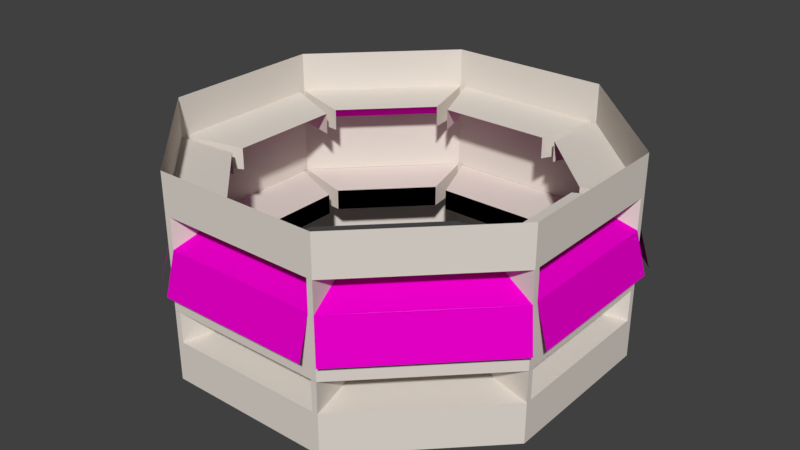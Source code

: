 # Source: lux_tower_mid.blend  (saved by Blender 2.79.0; exported with 4.5.12 LTS)
import bpy
from mathutils import Matrix  # noqa: F401  (used for matrix-valued properties, if any)

bpy.ops.wm.read_factory_settings(use_empty=True)
scene = bpy.context.scene
scene.name = 'Scene'

# ---- collections
col_collection_1 = bpy.data.collections.new('Collection 1'); scene.collection.children.link(col_collection_1)

# ---- materials (node trees are filled in below, after node groups)
mat_wall = bpy.data.materials.new('wall')
mat_wall.alpha_threshold = 0.0
mat_wall.use_transparent_shadow = False
mat_wall.diffuse_color = (0.7454, 0.6867, 0.624, 1.0)
mat_wall.roughness = 0.5
mat_black = bpy.data.materials.new('black')
mat_black.alpha_threshold = 0.0
mat_black.use_transparent_shadow = False
mat_black.diffuse_color = (0.0, 0.0, 0.0, 1.0)
mat_black.roughness = 0.5
mat_leaves = bpy.data.materials.new('leaves')
mat_leaves.alpha_threshold = 0.0
mat_leaves.use_transparent_shadow = False
mat_leaves.diffuse_color = (0.8, 0.0, 0.5773, 1.0)
mat_leaves.roughness = 0.5

# ---- material node trees

# ---- world
world_world = bpy.data.worlds.new('World'); scene.world = world_world
world_world.color = (0.05088, 0.05088, 0.05088)
world_world.use_sun_shadow = False
world_world.sun_shadow_jitter_overblur = 0.0
world_world.cycles.sampling_method = 'MANUAL'
world_world.light_settings.ao_factor = 0.4218

# ---- meshes
me_cylinder = bpy.data.meshes.new('Cylinder')
me_cylinder.from_pydata([(1.988, 0.0, 0.0), (0.0, -1.988, 0.0), (1.988, -0.8234, 2.0), (0.8234, -1.988, 2.0), (0.0, -1.988, 2.0), (1.988, 0.0, 2.0), (0.8234, -1.988, 0.0), (1.988, -0.8234, 0.0), (0.0, -1.988, 1.601), (1.988, 0.0, 1.601), (0.8234, -1.988, 1.601), (1.988, -0.8234, 1.601), (0.0, -1.988, 1.299), (0.8234, -1.988, 1.299), (1.988, -0.8234, 1.299), (0.0, -1.988, 0.7031), (1.988, 0.0, 0.7031), (0.8234, -1.988, 0.7031), (1.988, -0.8234, 0.7031), (0.0, -1.988, 0.3992), (1.988, 0.0, 0.3992), (0.8234, -1.988, 0.3992), (1.988, -0.8234, 0.3992), (0.7043, -1.433, 1.558), (0.0, -1.433, 1.558), (0.7043, -1.433, 1.343), (0.5706, -1.433, 1.558), (0.5706, -1.433, 1.343), (1.988, 0.0, 1.299), (1.433, -0.7043, 1.343), (1.433, -0.7043, 1.558), (1.433, -0.7043, 0.658), (1.433, -0.7043, 0.443), (0.5706, -1.433, 0.443), (1.433, 0.0, 0.443), (1.433, 0.0, 0.658), (0.5706, -1.433, 0.658), (0.7661, -1.988, 0.3992), (0.7661, -1.988, 0.7017), (0.7043, -1.433, 0.443), (0.0, -1.433, 0.443), (0.0, -1.433, 0.658), (0.7043, -1.433, 0.658), (1.988, -0.8234, 0.7017), (0.8234, -1.988, 0.7017), (1.988, 0.0, 0.7017), (0.0, -1.988, 0.7017), (0.7661, -1.988, 1.601), (0.7661, -1.988, 1.299), (1.433, 0.0, 1.558), (1.433, -0.5706, 1.558), (1.433, -0.5706, 1.343), (1.988, -0.7661, 1.601), (1.988, -0.7661, 1.299), (1.433, -0.5706, 0.658), (1.433, -0.5706, 0.443), (1.988, -0.7661, 0.7017), (1.988, -0.7661, 0.3992), (1.406, -1.406, 1.299), (0.7661, -2.101, 0.8994), (-5.215e-08, -2.101, 0.8994), (2.101, -1.043e-07, 0.8994), (2.068, -0.9034, 0.8994), (1.486, -1.486, 0.8994), (2.101, -0.7661, 0.8994), (0.904, -2.068, 0.8994)], [], [(9, 5, 2, 11), (11, 2, 3, 10), (10, 3, 4, 8, 47), (8, 24, 26, 47), (16, 28, 14, 18), (18, 14, 58, 13, 17), (17, 13, 48, 12, 15), (0, 20, 22, 7), (7, 22, 21, 6), (6, 21, 19, 1), (48, 47, 26, 27), (13, 25, 23, 10), (11, 10, 23, 30), (45, 56, 54, 35), (53, 51, 50, 52), (14, 11, 30, 29), (22, 43, 31, 32), (55, 34, 35, 54), (9, 52, 50, 49), (57, 55, 54, 56), (19, 37, 33, 40), (20, 34, 55, 57), (43, 44, 42, 31), (32, 31, 42, 39), (21, 39, 42, 44), (37, 38, 36, 33), (33, 36, 41, 40), (21, 22, 32, 39), (46, 41, 36, 38), (10, 47, 48, 13), (11, 14, 53, 52), (44, 38, 37, 21), (43, 22, 57, 56), (50, 53, 28, 49), (26, 24, 12, 48), (23, 13, 14, 30), (48, 12, 60, 59), (14, 58, 63, 62), (58, 13, 65, 63), (28, 53, 64, 61)])
me_cylinder.polygons.foreach_set('material_index', [0, 0, 0, 0, 0, 0, 0, 0, 0, 0, 0, 0, 0, 0, 0, 0, 0, 1, 0, 0, 0, 0, 0, 1, 0, 0, 1, 0, 0, 0, 0, 0, 0, 2, 2, 2, 2, 2, 2, 2])
_uv = me_cylinder.uv_layers.new(name='UVMap')
_uv.uv.foreach_set('vector', [0.004006, 0.8093, 0.08387, 0.8094, 0.08387, 0.9743, 0.004006, 0.9742, 0.1717, 0.8013, 0.09192, 0.7989, 0.09192, 0.5755, 0.1717, 0.5779, 0.2086, 0.3794, 0.2086, 0.2994, 0.3734, 0.2996, 0.3734, 0.3796, 0.2201, 0.3794, 0.7343, 0.8335, 0.623, 0.8337, 0.623, 0.7195, 0.7343, 0.6802, 0.2086, 0.5676, 0.3279, 0.5677, 0.3279, 0.7326, 0.2086, 0.7324, 0.7266, 0.231, 0.6074, 0.2274, 0.6074, 0.1157, 0.6074, 0.004008, 0.7266, 0.007585, 0.2086, 0.5593, 0.2086, 0.44, 0.2201, 0.44, 0.3734, 0.4402, 0.3734, 0.5595, 0.996, 0.5071, 0.9161, 0.507, 0.9161, 0.3421, 0.996, 0.3422, 0.08391, 0.8013, 0.004006, 0.7989, 0.004006, 0.5755, 0.08391, 0.5779, 0.1719, 0.9742, 0.09192, 0.9742, 0.09192, 0.8094, 0.1719, 0.8093, 0.9048, 0.2639, 0.9048, 0.3245, 0.854, 0.3157, 0.854, 0.2726, 0.908, 0.3421, 0.8988, 0.4541, 0.8557, 0.4541, 0.8475, 0.3421, 0.5036, 0.3341, 0.5036, 0.004008, 0.5994, 0.0657, 0.5994, 0.2724, 0.846, 0.004173, 0.846, 0.1575, 0.7347, 0.1182, 0.7347, 0.004008, 0.6662, 0.2119, 0.717, 0.2478, 0.717, 0.2909, 0.6662, 0.2996, 0.908, 0.714, 0.8475, 0.714, 0.8557, 0.6019, 0.8988, 0.6019, 0.7415, 0.9537, 0.6809, 0.9537, 0.6891, 0.8417, 0.7322, 0.8417, 0.9622, 0.7565, 0.9622, 0.8707, 0.9191, 0.8707, 0.9191, 0.7564, 0.3814, 0.7909, 0.3814, 0.6375, 0.4927, 0.6768, 0.4927, 0.7911, 0.6582, 0.2996, 0.6074, 0.2909, 0.6074, 0.2478, 0.6582, 0.239, 0.4926, 0.7992, 0.4926, 0.9527, 0.3814, 0.9134, 0.3814, 0.7991, 0.8459, 0.3191, 0.7347, 0.3192, 0.7347, 0.2049, 0.8459, 0.1656, 0.4772, 0.2994, 0.4772, 0.6295, 0.3814, 0.5678, 0.3814, 0.3611, 0.9095, 0.2558, 0.8664, 0.2558, 0.8622, 0.116, 0.9053, 0.116, 0.9146, 0.004008, 0.9053, 0.116, 0.8622, 0.116, 0.854, 0.004008, 0.7618, 0.5878, 0.7618, 0.6484, 0.711, 0.6397, 0.711, 0.5966, 0.3709, 0.8548, 0.3279, 0.8549, 0.3279, 0.7406, 0.3709, 0.7406, 0.5993, 0.3421, 0.5993, 0.6721, 0.5036, 0.6104, 0.5036, 0.4038, 0.615, 0.8335, 0.5036, 0.8337, 0.5036, 0.7195, 0.615, 0.6802, 0.2086, 0.3794, 0.2201, 0.3794, 0.2201, 0.44, 0.2086, 0.44, 0.3359, 0.6282, 0.3359, 0.5676, 0.3474, 0.5405, 0.3474, 0.6282, 0.1798, 0.5755, 0.1912, 0.5755, 0.1912, 0.6361, 0.1798, 0.6361, 0.3554, 0.6282, 0.3554, 0.5676, 0.3669, 0.5676, 0.3669, 0.6282, 0.5896, 1.0, 0.6742, 1.0, 0.6742, 0.9211, 0.5896, 0.9211, 0.5912, 0.9209, 0.5912, 0.842, 0.6757, 0.842, 0.6757, 0.9209, 0.5896, 0.8406, 0.6734, 0.8406, 0.6734, 0.9998, 0.5896, 0.9998, 0.5009, 0.9997, 0.5009, 0.9198, 0.5855, 0.9207, 0.5855, 0.9991, 0.5013, 0.8382, 0.5013, 0.9186, 0.5845, 0.9186, 0.5845, 0.8382, 0.5013, 0.9186, 0.5013, 0.999, 0.5845, 0.999, 0.5845, 0.9186, 0.5007, 0.9187, 0.5007, 0.8399, 0.586, 0.8399, 0.586, 0.9187])
me_cylinder.materials.append(mat_wall)
me_cylinder.materials.append(mat_black)
me_cylinder.materials.append(mat_leaves)
me_cylinder.use_remesh_preserve_volume = False
me_cylinder.use_remesh_preserve_attributes = False
me_cylinder.use_mirror_vertex_groups = False
me_cylinder.update()

# ---- objects
ob_cylinder = bpy.data.objects.new('Cylinder', me_cylinder)

# ---- transforms, parenting, visibility, modifiers, constraints
ob_cylinder.location = (0.0, 0.0, 0.0)
ob_cylinder.lineart.crease_threshold = 0.0
_m = ob_cylinder.modifiers.new('Mirror', 'MIRROR')
_m.use_axis = (True, True, False)

# ---- collection membership
col_collection_1.objects.link(ob_cylinder)

# ---- scene / render settings (as saved in the file)
scene.frame_start = 1; scene.frame_end = 250; scene.frame_set(1)
scene.render.engine = 'BLENDER_EEVEE_NEXT'
scene.render.resolution_percentage = 50
scene.render.dither_intensity = 0.0
scene.cycles.use_denoising = False
scene.cycles.samples = 128
scene.cycles.sampling_pattern = 'TABULATED_SOBOL'
scene.cycles.use_adaptive_sampling = False
scene.cycles.use_light_tree = False
scene.cycles.blur_glossy = 0.0
scene.cycles.sample_clamp_indirect = 0.0
scene.view_settings.view_transform = 'Standard'
bpy.context.view_layer.update()

# ---- added for rendering (the .blend has no active camera and no usable light): camera, sun
cam_auto = bpy.data.cameras.new('AutoCamera')
cam_auto.lens = 50.0
cam_auto.sensor_width = 36.0
cam_auto.clip_end = 1000.0
ob_auto_camera = bpy.data.objects.new('AutoCamera', cam_auto)
scene.collection.objects.link(ob_auto_camera)
ob_auto_camera.location = (5.80239, -6.96287, 5.64208)
ob_auto_camera.rotation_euler = (1.09748, -7.21219e-08, 0.694738)
scene.camera = ob_auto_camera
light_auto_sun = bpy.data.lights.new('AutoSun', 'SUN')
light_auto_sun.energy = 3.0
light_auto_sun.angle = 0.0523599
ob_auto_sun = bpy.data.objects.new('AutoSun', light_auto_sun)
scene.collection.objects.link(ob_auto_sun)
ob_auto_sun.rotation_euler = (0.872665, 0.174533, 0.523599)
bpy.context.view_layer.update()
